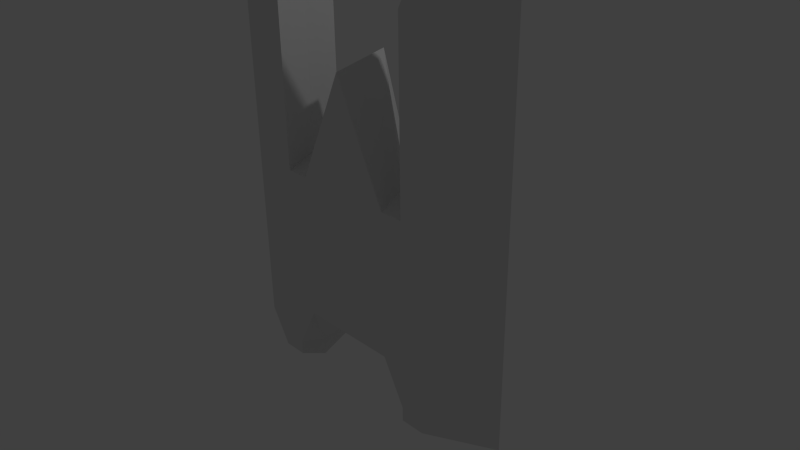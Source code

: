# Source: ship1.blend  (saved by Blender 2.76.0; exported with 4.5.12 LTS)
import bpy
from mathutils import Matrix  # noqa: F401  (used for matrix-valued properties, if any)

bpy.ops.wm.read_factory_settings(use_empty=True)
scene = bpy.context.scene
scene.name = 'Scene'

# ---- collections
col_collection_1 = bpy.data.collections.new('Collection 1'); scene.collection.children.link(col_collection_1)

# ---- materials (node trees are filled in below, after node groups)
mat_material = bpy.data.materials.new('Material')
mat_material.alpha_threshold = 0.0
mat_material.use_transparent_shadow = False
mat_material.roughness = 0.5
mat_material.line_color = (0.0, 0.0, 0.0, 1.0)

# ---- material node trees

# ---- world
world_world = bpy.data.worlds.new('World'); scene.world = world_world
world_world.color = (0.05088, 0.05088, 0.05088)
world_world.use_sun_shadow = False
world_world.sun_shadow_jitter_overblur = 0.0
world_world.cycles.sampling_method = 'MANUAL'
world_world.cycles.sample_map_resolution = 256

# ---- cameras
cam_camera = bpy.data.cameras.new('Camera')
cam_camera.clip_end = 100.0
cam_camera.lens = 35.0
cam_camera.sensor_width = 32.0
cam_camera.sensor_height = 18.0
cam_camera.ortho_scale = 7.314
cam_camera.dof.focus_distance = 0.0
cam_camera.dof.aperture_fstop = 128.0

# ---- lights
light_lamp = bpy.data.lights.new('Lamp', 'POINT')
light_lamp.transmission_factor = 0.0
light_lamp.cutoff_distance = 30.0
light_lamp.energy = 100.0
light_lamp.shadow_buffer_clip_start = 1.001
light_lamp.shadow_soft_size = 0.1
light_lamp.shadow_maximum_resolution = 0.006
light_lamp.use_absolute_resolution = True
light_lamp.cycles.use_multiple_importance_sampling = False

# ---- meshes
me_cube = bpy.data.meshes.new('Cube')
me_cube.from_pydata([(0.7093, -0.4846, -1.0), (0.7093, -0.4846, 1.0), (1.376, 0.3501, 1.0), (1.376, 0.3501, -1.617), (0.7093, 0.3501, -1.0), (0.7093, 0.3501, 1.0), (1.376, -0.4846, 1.0), (1.376, -0.4846, -1.617), (1.031, -0.4846, -1.614), (1.031, -0.4846, 1.0), (1.031, 0.3501, -1.614), (1.031, 0.3501, 1.0), (3.296e-16, -0.4846, -1.0), (-4.488e-16, -0.4846, 2.506), (7.598e-17, 0.6578, -1.0), (-3.681e-16, 0.6578, 1.0), (1.376, 0.3501, 3.376), (1.031, 0.3501, 3.376), (1.031, -0.4846, 3.376), (1.376, -0.4846, 3.376), (1.306, 0.1809, 3.739), (1.101, 0.1809, 3.739), (1.101, -0.3153, 3.739), (1.306, -0.3153, 3.739), (1.031, 0.3501, -1.813), (1.376, 0.3501, -1.813), (1.376, -0.4846, -1.813), (1.031, -0.4846, -1.813), (0.6417, -0.07657, -1.37), (0.6417, -0.07657, 1.144), (2.275, -0.07657, 1.144), (2.275, -0.07657, -1.772), (1.047, -0.07657, -1.768), (1.047, -0.07657, 1.144), (3.159e-16, -0.05274, -1.37), (-6.426e-16, 0.2435, 2.65), (2.275, -0.07657, 4.132), (1.047, -0.07657, 4.132), (1.392, -0.07657, 4.297), (1.134, -0.07657, 4.297), (1.48, -0.07657, -2.018), (1.047, -0.07657, -2.018)], [], [(37, 18, 22, 39), (31, 3, 2, 30), (28, 4, 10, 32), (10, 11, 2, 3), (9, 8, 7, 6), (9, 6, 19, 18), (32, 10, 24, 41), (1, 0, 8, 9), (4, 5, 11, 10), (29, 1, 9, 33), (28, 0, 12, 34), (29, 5, 15, 35), (4, 14, 15, 5), (0, 1, 13, 12), (2, 11, 17, 16), (33, 9, 18, 37), (30, 2, 16, 36), (39, 22, 23, 38), (18, 19, 23, 22), (36, 16, 20, 38), (16, 17, 21, 20), (41, 24, 25, 40), (31, 7, 26, 40), (10, 3, 25, 24), (7, 8, 27, 26), (3, 31, 40, 25), (27, 41, 40, 26), (19, 36, 38, 23), (21, 39, 38, 20), (6, 30, 36, 19), (11, 33, 37, 17), (1, 29, 35, 13), (4, 28, 34, 14), (5, 29, 33, 11), (8, 32, 41, 27), (0, 28, 32, 8), (7, 31, 30, 6), (17, 37, 39, 21)])
me_cube.materials.append(mat_material)
me_cube.use_remesh_preserve_volume = False
me_cube.use_remesh_preserve_attributes = False
me_cube.use_mirror_vertex_groups = False
me_cube.update()

# ---- objects
ob_cube = bpy.data.objects.new('Cube', me_cube)
ob_lamp = bpy.data.objects.new('Lamp', light_lamp)
ob_camera = bpy.data.objects.new('Camera', cam_camera)

# ---- transforms, parenting, visibility, modifiers, constraints
ob_cube.location = (0.0, 0.0, 0.0)
ob_cube.lock_rotations_4d = False
ob_cube.empty_display_type = 'ARROWS'
ob_cube.lineart.crease_threshold = 0.0
_m = ob_cube.modifiers.new('Mirror', 'MIRROR')
_m.use_clip = True
ob_lamp.location = (4.076, 1.005, 5.904)
ob_lamp.rotation_euler = (0.6503, 0.05522, 1.866)
ob_lamp.lock_rotations_4d = False
ob_lamp.empty_display_type = 'ARROWS'
ob_lamp.color = (0.0, 0.0, 0.0, 0.0)
ob_lamp.lineart.crease_threshold = 0.0
ob_camera.location = (7.481, -6.508, 5.344)
ob_camera.rotation_euler = (1.109, 0.01082, 0.8149)
ob_camera.lock_rotations_4d = False
ob_camera.empty_display_type = 'ARROWS'
ob_camera.color = (0.0, 0.0, 0.0, 0.0)
ob_camera.display_type = 'WIRE'
ob_camera.lineart.crease_threshold = 0.0

# ---- collection membership
col_collection_1.objects.link(ob_cube)
col_collection_1.objects.link(ob_lamp)
col_collection_1.objects.link(ob_camera)

# ---- scene / render settings (as saved in the file)
scene.camera = ob_camera
scene.frame_start = 1; scene.frame_end = 250; scene.frame_set(1)
scene.render.engine = 'BLENDER_EEVEE_NEXT'
scene.render.resolution_percentage = 50
scene.render.dither_intensity = 0.0
scene.cycles.use_denoising = False
scene.cycles.samples = 10
scene.cycles.sampling_pattern = 'TABULATED_SOBOL'
scene.cycles.light_sampling_threshold = 0.0
scene.cycles.use_adaptive_sampling = False
scene.cycles.use_light_tree = False
scene.cycles.blur_glossy = 0.0
scene.cycles.pixel_filter_type = 'GAUSSIAN'
scene.cycles.sample_clamp_indirect = 0.0
scene.view_settings.view_transform = 'Standard'
bpy.context.view_layer.update()
